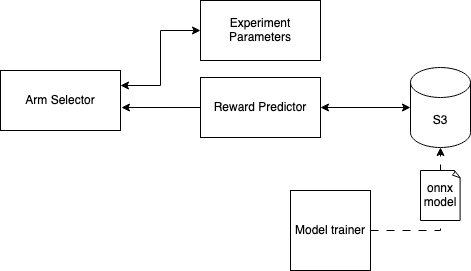

The diagram above was exported from draw.io. Its source (the exported page's mxGraphModel, read from the mxfile embedded in the PNG):
<mxGraphModel dx="1434" dy="797" grid="1" gridSize="10" guides="1" tooltips="1" connect="1" arrows="1" fold="1" page="1" pageScale="1" pageWidth="850" pageHeight="1100" math="0" shadow="0">
  <root>
    <mxCell id="0" />
    <mxCell id="1" parent="0" />
    <mxCell id="SrscX44y6WukDTvQ9Hl_-7" style="edgeStyle=orthogonalEdgeStyle;rounded=0;orthogonalLoop=1;jettySize=auto;html=1;exitX=1;exitY=0.25;exitDx=0;exitDy=0;entryX=0;entryY=0.5;entryDx=0;entryDy=0;startArrow=classic;startFill=1;" parent="1" source="SrscX44y6WukDTvQ9Hl_-1" target="SrscX44y6WukDTvQ9Hl_-2" edge="1">
      <mxGeometry relative="1" as="geometry" />
    </mxCell>
    <mxCell id="SrscX44y6WukDTvQ9Hl_-1" value="Arm Selector" style="rounded=0;whiteSpace=wrap;html=1;" parent="1" vertex="1">
      <mxGeometry x="120" y="170" width="120" height="60" as="geometry" />
    </mxCell>
    <mxCell id="SrscX44y6WukDTvQ9Hl_-2" value="Experiment Parameters" style="rounded=0;whiteSpace=wrap;html=1;" parent="1" vertex="1">
      <mxGeometry x="320" y="100" width="120" height="60" as="geometry" />
    </mxCell>
    <mxCell id="SrscX44y6WukDTvQ9Hl_-3" value="Reward Predictor" style="rounded=0;whiteSpace=wrap;html=1;" parent="1" vertex="1">
      <mxGeometry x="320" y="177" width="120" height="60" as="geometry" />
    </mxCell>
    <mxCell id="PRBiNUZiPko-5N84x-8b-2" style="edgeStyle=orthogonalEdgeStyle;rounded=0;orthogonalLoop=1;jettySize=auto;html=1;exitX=0;exitY=0.5;exitDx=0;exitDy=0;entryX=1.008;entryY=0.617;entryDx=0;entryDy=0;entryPerimeter=0;" edge="1" parent="1" source="SrscX44y6WukDTvQ9Hl_-3" target="SrscX44y6WukDTvQ9Hl_-1">
      <mxGeometry relative="1" as="geometry" />
    </mxCell>
    <mxCell id="PRBiNUZiPko-5N84x-8b-3" value="S3" style="shape=cylinder3;whiteSpace=wrap;html=1;boundedLbl=1;backgroundOutline=1;size=15;" vertex="1" parent="1">
      <mxGeometry x="530" y="167" width="60" height="80" as="geometry" />
    </mxCell>
    <mxCell id="PRBiNUZiPko-5N84x-8b-4" value="" style="endArrow=classic;startArrow=classic;html=1;rounded=0;exitX=1;exitY=0.5;exitDx=0;exitDy=0;entryX=0;entryY=0.5;entryDx=0;entryDy=0;entryPerimeter=0;" edge="1" parent="1" source="SrscX44y6WukDTvQ9Hl_-3" target="PRBiNUZiPko-5N84x-8b-3">
      <mxGeometry width="50" height="50" relative="1" as="geometry">
        <mxPoint x="400" y="430" as="sourcePoint" />
        <mxPoint x="450" y="380" as="targetPoint" />
      </mxGeometry>
    </mxCell>
    <mxCell id="PRBiNUZiPko-5N84x-8b-5" value="Model trainer" style="whiteSpace=wrap;html=1;aspect=fixed;" vertex="1" parent="1">
      <mxGeometry x="410" y="290" width="80" height="80" as="geometry" />
    </mxCell>
    <mxCell id="PRBiNUZiPko-5N84x-8b-6" value="" style="endArrow=classic;html=1;rounded=0;exitX=1;exitY=0.5;exitDx=0;exitDy=0;entryX=0.5;entryY=1;entryDx=0;entryDy=0;entryPerimeter=0;dashed=1;dashPattern=8 8;" edge="1" parent="1" source="PRBiNUZiPko-5N84x-8b-5" target="PRBiNUZiPko-5N84x-8b-3">
      <mxGeometry width="50" height="50" relative="1" as="geometry">
        <mxPoint x="400" y="430" as="sourcePoint" />
        <mxPoint x="450" y="380" as="targetPoint" />
        <Array as="points">
          <mxPoint x="560" y="330" />
        </Array>
      </mxGeometry>
    </mxCell>
    <mxCell id="PRBiNUZiPko-5N84x-8b-7" value="onnx model" style="whiteSpace=wrap;html=1;shape=mxgraph.basic.document" vertex="1" parent="1">
      <mxGeometry x="540" y="270" width="40" height="50" as="geometry" />
    </mxCell>
  </root>
</mxGraphModel>